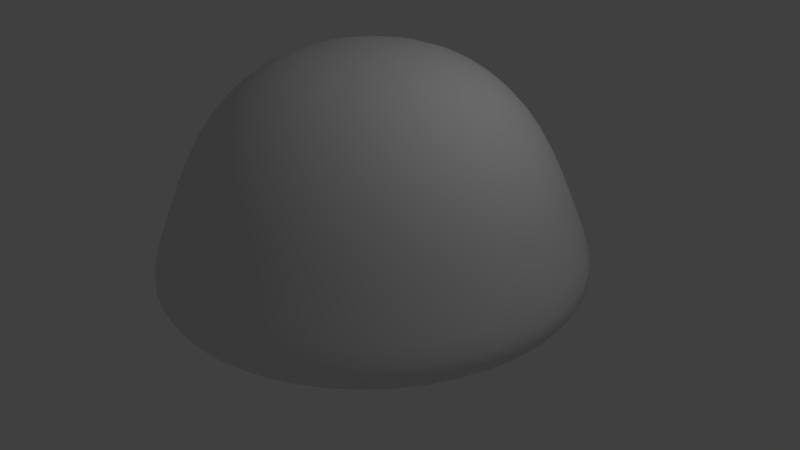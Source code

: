 # Source: Bush.blend  (saved by Blender 2.77.0; exported with 4.5.12 LTS)
import bpy
from mathutils import Matrix  # noqa: F401  (used for matrix-valued properties, if any)

bpy.ops.wm.read_factory_settings(use_empty=True)
scene = bpy.context.scene
scene.name = 'Scene'

# ---- collections
col_collection_1 = bpy.data.collections.new('Collection 1'); scene.collection.children.link(col_collection_1)

# ---- images (referenced by path relative to the original .blend; pixels are not part of the script)
import os
ASSET_DIR = os.environ.get("B2B_ASSET_DIR", "")  # directory of the original .blend (textures are referenced by path, not embedded)
HERE = os.path.dirname(os.path.abspath(__file__))  # packed textures are extracted next to this script under _unpacked/

def load_image(name, relpath, width, height, colorspace="sRGB"):
    """Load a texture the original file referenced (path relative to the .blend, or extracted next to this script)."""
    p = next((c for c in (os.path.join(HERE, relpath), os.path.join(ASSET_DIR, relpath)) if relpath and os.path.exists(c)), "")
    if p:
        img = bpy.data.images.load(p, check_existing=True)
        img.name = name
    else:  # same state as the original file: an image datablock whose file is absent (Cycles renders it pink)
        img = bpy.data.images.new(name, width, height)
        img.source = "FILE"
        img.filepath = "//" + (relpath or name)
    img.colorspace_settings.name = colorspace
    return img
img_bushtex = load_image('BushTex', 'textures/BushTex.png', 1024, 1024, 'sRGB')

# ---- materials (node trees are filled in below, after node groups)
mat_material_001 = bpy.data.materials.new('Material.001')
mat_material_001.alpha_threshold = 0.0
mat_material_001.roughness = 0.5

# ---- material node trees
mat_material_001.use_nodes = True; mat_material_001.node_tree.nodes.clear()
_N = mat_material_001.node_tree.nodes; _L = mat_material_001.node_tree.links
n0 = _N.new('ShaderNodeOutputMaterial'); n0.name = 'Material Output'; n0.location = (300, 300)
n1 = _N.new('ShaderNodeBsdfDiffuse'); n1.name = 'Diffuse BSDF'; n1.location = (10, 300)
n2 = _N.new('ShaderNodeTexImage'); n2.name = 'Image Texture'; n2.location = (0, 0)
n2.width = 140
n2.image = img_bushtex
_L.new(n1.outputs[0], n0.inputs[0])
n0.is_active_output = True

# ---- world
world_world = bpy.data.worlds.new('World'); scene.world = world_world
world_world.color = (0.05088, 0.05088, 0.05088)
world_world.use_sun_shadow = False
world_world.sun_shadow_jitter_overblur = 0.0
world_world.cycles.sampling_method = 'MANUAL'

# ---- cameras
cam_camera = bpy.data.cameras.new('Camera')
cam_camera.clip_end = 100.0
cam_camera.lens = 35.0
cam_camera.sensor_width = 32.0
cam_camera.sensor_height = 18.0
cam_camera.ortho_scale = 7.314
cam_camera.dof.focus_distance = 0.0

# ---- lights
light_lamp = bpy.data.lights.new('Lamp', 'POINT')
light_lamp.transmission_factor = 0.0
light_lamp.cutoff_distance = 30.0
light_lamp.energy = 100.0
light_lamp.shadow_buffer_clip_start = 1.001
light_lamp.shadow_soft_size = 0.1
light_lamp.shadow_maximum_resolution = 0.006
light_lamp.use_absolute_resolution = True

# ---- meshes
me_sphere = bpy.data.meshes.new('Sphere')
me_sphere.from_pydata([(-0.6257, 3.122e-10, 0.866), (-1.001, 1.933e-09, 0.5), (-1.198, -4.923e-10, -4.371e-08), (-1.374, 2.796e-09, -0.3853), (-0.7931, 2.796e-09, -0.3578), (-0.5419, 0.3129, 0.866), (-0.8667, 0.5004, 0.5), (-1.038, 0.5991, -4.371e-08), (-1.19, 0.6869, -0.3853), (-0.6869, 0.3966, -0.3578), (-0.3129, 0.5419, 0.866), (-0.5004, 0.8667, 0.5), (-0.5991, 1.038, -4.371e-08), (-0.6869, 1.19, -0.3853), (-0.3966, 0.6869, -0.3578), (-1.103e-07, 0.6257, 0.866), (-1.066e-07, 1.001, 0.5), (-1.316e-07, 1.198, -4.371e-08), (-1.282e-07, 1.374, -0.3853), (-1.755e-07, 0.7931, -0.3578), (-2.265e-07, -1.308e-07, 1.017), (0.3129, 0.5419, 0.866), (0.5004, 0.8667, 0.5), (0.5991, 1.038, -4.371e-08), (0.6869, 1.19, -0.3853), (0.3966, 0.6869, -0.3578), (0.5419, 0.3129, 0.866), (0.8667, 0.5004, 0.5), (1.038, 0.5991, -4.371e-08), (1.19, 0.6869, -0.3853), (0.6869, 0.3966, -0.3578), (0.6257, -7.552e-08, 0.866), (1.001, -1.643e-08, 0.5), (1.198, -5.525e-08, -4.371e-08), (1.374, -6.969e-08, -0.3853), (0.7931, 2.486e-08, -0.3578), (-1.466e-07, 2.796e-09, -0.3203), (0.5419, -0.3129, 0.866), (0.8667, -0.5004, 0.5), (1.038, -0.5991, -4.371e-08), (1.19, -0.6869, -0.3853), (0.6869, -0.3966, -0.3578), (0.3129, -0.5419, 0.866), (0.5004, -0.8667, 0.5), (0.5991, -1.038, -4.371e-08), (0.6869, -1.19, -0.3853), (0.3966, -0.6869, -0.3578), (-2.594e-07, -0.6257, 0.866), (-2.099e-07, -1.001, 0.5), (-2.388e-07, -1.198, -4.371e-08), (-2.228e-07, -1.374, -0.3853), (-1.755e-07, -0.7931, -0.3578), (-0.3129, -0.5419, 0.866), (-0.5004, -0.8667, 0.5), (-0.5991, -1.038, -4.371e-08), (-0.6869, -1.19, -0.3853), (-0.3966, -0.6869, -0.3578), (-0.5419, -0.3129, 0.866), (-0.8667, -0.5004, 0.5), (-1.038, -0.5991, -4.371e-08), (-1.19, -0.6869, -0.3853), (-0.6869, -0.3966, -0.3578)], [], [(0, 20, 5), (36, 4, 9), (3, 2, 7, 8), (1, 0, 5, 6), (4, 3, 8, 9), (2, 1, 6, 7), (36, 9, 14), (8, 7, 12, 13), (6, 5, 10, 11), (9, 8, 13, 14), (7, 6, 11, 12), (5, 20, 10), (13, 12, 17, 18), (11, 10, 15, 16), (14, 13, 18, 19), (12, 11, 16, 17), (10, 20, 15), (36, 14, 19), (16, 15, 21, 22), (19, 18, 24, 25), (17, 16, 22, 23), (15, 20, 21), (36, 19, 25), (18, 17, 23, 24), (25, 24, 29, 30), (23, 22, 27, 28), (21, 20, 26), (36, 25, 30), (24, 23, 28, 29), (22, 21, 26, 27), (30, 29, 34, 35), (28, 27, 32, 33), (26, 20, 31), (36, 30, 35), (29, 28, 33, 34), (27, 26, 31, 32), (35, 34, 40, 41), (33, 32, 38, 39), (31, 20, 37), (36, 35, 41), (34, 33, 39, 40), (32, 31, 37, 38), (41, 40, 45, 46), (39, 38, 43, 44), (37, 20, 42), (36, 41, 46), (40, 39, 44, 45), (38, 37, 42, 43), (44, 43, 48, 49), (42, 20, 47), (36, 46, 51), (45, 44, 49, 50), (43, 42, 47, 48), (46, 45, 50, 51), (47, 20, 52), (36, 51, 56), (50, 49, 54, 55), (48, 47, 52, 53), (51, 50, 55, 56), (49, 48, 53, 54), (36, 56, 61), (55, 54, 59, 60), (53, 52, 57, 58), (56, 55, 60, 61), (54, 53, 58, 59), (52, 20, 57), (36, 61, 4), (60, 59, 2, 3), (58, 57, 0, 1), (61, 60, 3, 4), (59, 58, 1, 2), (57, 20, 0)])
me_sphere.polygons.foreach_set('use_smooth', [True] * 72)
_uv = me_sphere.uv_layers.new(name='UVMap')
_uv.uv.foreach_set('vector', [0.4861, 0.6102, 0.5465, 0.4765, 0.5554, 0.6127, 0.2198, 0.7508, 0.1244, 0.7247, 0.1502, 0.6805, 0.5014, 0.9289, 0.4894, 0.8401, 0.6149, 0.81, 0.6475, 0.8928, 0.4751, 0.7267, 0.4861, 0.6102, 0.5554, 0.6127, 0.5793, 0.7104, 0.1244, 0.7247, 0.05459, 0.7056, 0.09924, 0.6291, 0.1502, 0.6805, 0.4894, 0.8401, 0.4751, 0.7267, 0.5793, 0.7104, 0.6149, 0.81, 0.2198, 0.7508, 0.1502, 0.6805, 0.1946, 0.6552, 0.6475, 0.8928, 0.6149, 0.81, 0.7259, 0.7482, 0.7812, 0.8182, 0.5793, 0.7104, 0.5554, 0.6127, 0.6117, 0.5907, 0.6643, 0.6669, 0.1502, 0.6805, 0.09924, 0.6291, 0.1761, 0.5852, 0.1946, 0.6552, 0.6149, 0.81, 0.5793, 0.7104, 0.6643, 0.6669, 0.7259, 0.7482, 0.5554, 0.6127, 0.5465, 0.4765, 0.6117, 0.5907, 0.7812, 0.8182, 0.7259, 0.7482, 0.8103, 0.6547, 0.8866, 0.7028, 0.6643, 0.6669, 0.6117, 0.5907, 0.6518, 0.5511, 0.7258, 0.6001, 0.1946, 0.6552, 0.1761, 0.5852, 0.2647, 0.5855, 0.2457, 0.6553, 0.7259, 0.7482, 0.6643, 0.6669, 0.7258, 0.6001, 0.8103, 0.6547, 0.6117, 0.5907, 0.5465, 0.4765, 0.6518, 0.5511, 0.2198, 0.7508, 0.1946, 0.6552, 0.2457, 0.6553, 0.7258, 0.6001, 0.6518, 0.5511, 0.6722, 0.5008, 0.7577, 0.5174, 0.2457, 0.6553, 0.2647, 0.5855, 0.3413, 0.63, 0.29, 0.681, 0.8103, 0.6547, 0.7258, 0.6001, 0.7577, 0.5174, 0.8563, 0.5373, 0.6518, 0.5511, 0.5465, 0.4765, 0.6722, 0.5008, 0.2198, 0.7508, 0.2457, 0.6553, 0.29, 0.681, 0.8866, 0.7028, 0.8103, 0.6547, 0.8563, 0.5373, 0.9459, 0.5549, 0.29, 0.681, 0.3413, 0.63, 0.3854, 0.7068, 0.3154, 0.7254, 0.8563, 0.5373, 0.7577, 0.5174, 0.7558, 0.4293, 0.8553, 0.4102, 0.6722, 0.5008, 0.5465, 0.4765, 0.6709, 0.4473, 0.2198, 0.7508, 0.29, 0.681, 0.3154, 0.7254, 0.9459, 0.5549, 0.8563, 0.5373, 0.8553, 0.4102, 0.9463, 0.3927, 0.7577, 0.5174, 0.6722, 0.5008, 0.6709, 0.4473, 0.7558, 0.4293, 0.3154, 0.7254, 0.3854, 0.7068, 0.3852, 0.7954, 0.3153, 0.7765, 0.8553, 0.4102, 0.7558, 0.4293, 0.7198, 0.3485, 0.8052, 0.2919, 0.6709, 0.4473, 0.5465, 0.4765, 0.6483, 0.3988, 0.2198, 0.7508, 0.3154, 0.7254, 0.3153, 0.7765, 0.9463, 0.3927, 0.8553, 0.4102, 0.8052, 0.2919, 0.8838, 0.2399, 0.7558, 0.4293, 0.6709, 0.4473, 0.6483, 0.3988, 0.7198, 0.3485, 0.3153, 0.7765, 0.3852, 0.7954, 0.3409, 0.872, 0.2897, 0.8208, 0.8052, 0.2919, 0.7198, 0.3485, 0.6543, 0.2876, 0.7119, 0.2008, 0.6483, 0.3988, 0.5465, 0.4765, 0.6079, 0.3632, 0.2198, 0.7508, 0.3153, 0.7765, 0.2897, 0.8208, 0.8838, 0.2399, 0.8052, 0.2919, 0.7119, 0.2008, 0.7652, 0.1212, 0.7198, 0.3485, 0.6483, 0.3988, 0.6079, 0.3632, 0.6543, 0.2876, 0.2897, 0.8208, 0.3409, 0.872, 0.2641, 0.9163, 0.2454, 0.8463, 0.7119, 0.2008, 0.6543, 0.2876, 0.5685, 0.2567, 0.5883, 0.152, 0.6079, 0.3632, 0.5465, 0.4765, 0.5556, 0.3466, 0.2198, 0.7508, 0.2897, 0.8208, 0.2454, 0.8463, 0.7652, 0.1212, 0.7119, 0.2008, 0.5883, 0.152, 0.6074, 0.0562, 0.6543, 0.2876, 0.6079, 0.3632, 0.5556, 0.3466, 0.5685, 0.2567, 0.5883, 0.152, 0.5685, 0.2567, 0.4747, 0.262, 0.4524, 0.1543, 0.5556, 0.3466, 0.5465, 0.4765, 0.4994, 0.3529, 0.2198, 0.7508, 0.2454, 0.8463, 0.1943, 0.8463, 0.6074, 0.0562, 0.5883, 0.152, 0.4524, 0.1543, 0.4335, 0.0562, 0.5685, 0.2567, 0.5556, 0.3466, 0.4994, 0.3529, 0.4747, 0.262, 0.2454, 0.8463, 0.2641, 0.9163, 0.1755, 0.9163, 0.1943, 0.8463, 0.4994, 0.3529, 0.5465, 0.4765, 0.4482, 0.3829, 0.2198, 0.7508, 0.1943, 0.8463, 0.15, 0.8208, 0.4335, 0.0562, 0.4524, 0.1543, 0.3231, 0.2088, 0.2686, 0.1217, 0.4747, 0.262, 0.4994, 0.3529, 0.4482, 0.3829, 0.3865, 0.3048, 0.1943, 0.8463, 0.1755, 0.9163, 0.0988, 0.872, 0.15, 0.8208, 0.4524, 0.1543, 0.4747, 0.262, 0.3865, 0.3048, 0.3231, 0.2088, 0.2198, 0.7508, 0.15, 0.8208, 0.1243, 0.7765, 0.2686, 0.1217, 0.3231, 0.2088, 0.2165, 0.3096, 0.1338, 0.2431, 0.3865, 0.3048, 0.4482, 0.3829, 0.4112, 0.4352, 0.3159, 0.383, 0.15, 0.8208, 0.0988, 0.872, 0.05442, 0.7954, 0.1243, 0.7765, 0.3231, 0.2088, 0.3865, 0.3048, 0.3159, 0.383, 0.2165, 0.3096, 0.4482, 0.3829, 0.5465, 0.4765, 0.4112, 0.4352, 0.2198, 0.7508, 0.1243, 0.7765, 0.1242, 0.7254, 0.1338, 0.2431, 0.2165, 0.3096, 0.141, 0.4466, 0.04047, 0.4028, 0.3159, 0.383, 0.4112, 0.4352, 0.3982, 0.506, 0.271, 0.4948, 0.1243, 0.7765, 0.05442, 0.7954, 0.05427, 0.7068, 0.1242, 0.7254, 0.2165, 0.3096, 0.3159, 0.383, 0.271, 0.4948, 0.141, 0.4466, 0.4112, 0.4352, 0.5465, 0.4765, 0.3982, 0.506])
me_sphere.materials.append(mat_material_001)
me_sphere.use_remesh_preserve_volume = False
me_sphere.use_remesh_preserve_attributes = False
me_sphere.use_mirror_vertex_groups = False
me_sphere.update()

# ---- objects
ob_sphere = bpy.data.objects.new('Sphere', me_sphere)
ob_lamp = bpy.data.objects.new('Lamp', light_lamp)
ob_camera = bpy.data.objects.new('Camera', cam_camera)

# ---- transforms, parenting, visibility, modifiers, constraints
ob_sphere.location = (0.0, 0.0, 0.5745)
ob_sphere.scale = (2.236, 2.236, 2.236)
ob_sphere.lineart.crease_threshold = 0.0
_m = ob_sphere.modifiers.new('Subsurf', 'SUBSURF')
_m.uv_smooth = 'PRESERVE_CORNERS'
_m.quality = 2
_m.show_only_control_edges = False
ob_lamp.location = (4.076, 1.005, 5.904)
ob_lamp.rotation_euler = (0.6503, 0.05522, 1.866)
ob_lamp.lock_rotations_4d = False
ob_lamp.empty_display_type = 'ARROWS'
ob_lamp.color = (0.0, 0.0, 0.0, 0.0)
ob_lamp.lineart.crease_threshold = 0.0
ob_camera.location = (7.481, -6.508, 5.344)
ob_camera.rotation_euler = (1.109, 0.01082, 0.8149)
ob_camera.lock_rotations_4d = False
ob_camera.empty_display_type = 'ARROWS'
ob_camera.color = (0.0, 0.0, 0.0, 0.0)
ob_camera.display_type = 'WIRE'
ob_camera.lineart.crease_threshold = 0.0

# ---- collection membership
col_collection_1.objects.link(ob_sphere)
col_collection_1.objects.link(ob_lamp)
col_collection_1.objects.link(ob_camera)

# ---- scene / render settings (as saved in the file)
scene.camera = ob_camera
scene.frame_start = 1; scene.frame_end = 250; scene.frame_set(1)
scene.render.engine = 'CYCLES'
scene.render.resolution_percentage = 50
scene.render.dither_intensity = 0.0
scene.cycles.use_denoising = False
scene.cycles.samples = 128
scene.cycles.sampling_pattern = 'TABULATED_SOBOL'
scene.cycles.light_sampling_threshold = 0.0
scene.cycles.use_adaptive_sampling = False
scene.cycles.use_light_tree = False
scene.cycles.blur_glossy = 0.0
scene.cycles.sample_clamp_indirect = 0.0
scene.view_settings.view_transform = 'Standard'
bpy.context.view_layer.update()
